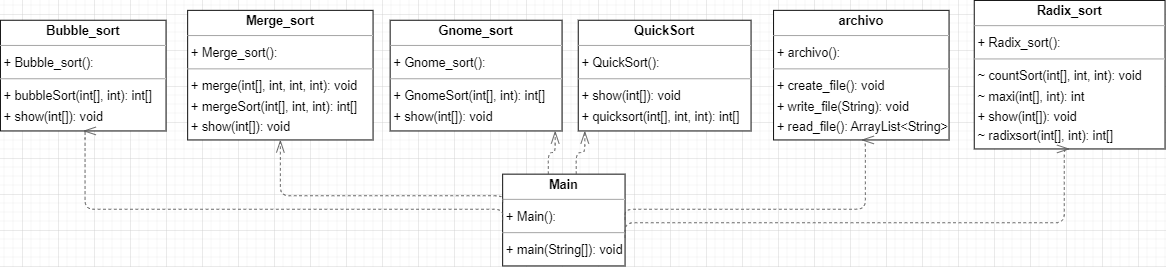

The diagram above was exported from draw.io. Its source (the exported page's mxGraphModel, read from the mxfile embedded in the PNG):
<mxGraphModel dx="1450" dy="1019" grid="1" gridSize="10" guides="1" tooltips="1" connect="1" arrows="1" fold="1" page="0" pageScale="1" pageWidth="827" pageHeight="1169" background="none" math="0" shadow="0">
  <root>
    <mxCell id="0" />
    <mxCell id="1" parent="0" />
    <mxCell id="node5" value="&lt;p style=&quot;margin:0px;margin-top:4px;text-align:center;&quot;&gt;&lt;b&gt;Bubble_sort&lt;/b&gt;&lt;/p&gt;&lt;hr size=&quot;1&quot;/&gt;&lt;p style=&quot;margin:0 0 0 4px;line-height:1.6;&quot;&gt;+ Bubble_sort(): &lt;/p&gt;&lt;hr size=&quot;1&quot;/&gt;&lt;p style=&quot;margin:0 0 0 4px;line-height:1.6;&quot;&gt;+ bubbleSort(int[], int): int[]&lt;br/&gt;+ show(int[]): void&lt;/p&gt;" style="verticalAlign=top;align=left;overflow=fill;fontSize=14;fontFamily=Helvetica;html=1;rounded=0;shadow=0;comic=0;labelBackgroundColor=none;strokeWidth=1;" parent="1" vertex="1">
      <mxGeometry x="-64" y="7" width="184" height="123" as="geometry" />
    </mxCell>
    <mxCell id="node3" value="&lt;p style=&quot;margin:0px;margin-top:4px;text-align:center;&quot;&gt;&lt;b&gt;Gnome_sort&lt;/b&gt;&lt;/p&gt;&lt;hr size=&quot;1&quot;/&gt;&lt;p style=&quot;margin:0 0 0 4px;line-height:1.6;&quot;&gt;+ Gnome_sort(): &lt;/p&gt;&lt;hr size=&quot;1&quot;/&gt;&lt;p style=&quot;margin:0 0 0 4px;line-height:1.6;&quot;&gt;+ GnomeSort(int[], int): int[]&lt;br/&gt;+ show(int[]): void&lt;/p&gt;" style="verticalAlign=top;align=left;overflow=fill;fontSize=14;fontFamily=Helvetica;html=1;rounded=0;shadow=0;comic=0;labelBackgroundColor=none;strokeWidth=1;" parent="1" vertex="1">
      <mxGeometry x="369" y="7" width="191" height="123" as="geometry" />
    </mxCell>
    <mxCell id="node6" value="&lt;p style=&quot;margin:0px;margin-top:4px;text-align:center;&quot;&gt;&lt;b&gt;Main&lt;/b&gt;&lt;/p&gt;&lt;hr size=&quot;1&quot;/&gt;&lt;p style=&quot;margin:0 0 0 4px;line-height:1.6;&quot;&gt;+ Main(): &lt;/p&gt;&lt;hr size=&quot;1&quot;/&gt;&lt;p style=&quot;margin:0 0 0 4px;line-height:1.6;&quot;&gt;+ main(String[]): void&lt;/p&gt;" style="verticalAlign=top;align=left;overflow=fill;fontSize=14;fontFamily=Helvetica;html=1;rounded=0;shadow=0;comic=0;labelBackgroundColor=none;strokeWidth=1;" parent="1" vertex="1">
      <mxGeometry x="494" y="178" width="136" height="102" as="geometry" />
    </mxCell>
    <mxCell id="node4" value="&lt;p style=&quot;margin:0px;margin-top:4px;text-align:center;&quot;&gt;&lt;b&gt;Merge_sort&lt;/b&gt;&lt;/p&gt;&lt;hr size=&quot;1&quot;/&gt;&lt;p style=&quot;margin:0 0 0 4px;line-height:1.6;&quot;&gt;+ Merge_sort(): &lt;/p&gt;&lt;hr size=&quot;1&quot;/&gt;&lt;p style=&quot;margin:0 0 0 4px;line-height:1.6;&quot;&gt;+ merge(int[], int, int, int): void&lt;br/&gt;+ mergeSort(int[], int, int): int[]&lt;br/&gt;+ show(int[]): void&lt;/p&gt;" style="verticalAlign=top;align=left;overflow=fill;fontSize=14;fontFamily=Helvetica;html=1;rounded=0;shadow=0;comic=0;labelBackgroundColor=none;strokeWidth=1;" parent="1" vertex="1">
      <mxGeometry x="144" y="-4" width="206" height="144" as="geometry" />
    </mxCell>
    <mxCell id="node2" value="&lt;p style=&quot;margin:0px;margin-top:4px;text-align:center;&quot;&gt;&lt;b&gt;QuickSort&lt;/b&gt;&lt;/p&gt;&lt;hr size=&quot;1&quot;/&gt;&lt;p style=&quot;margin:0 0 0 4px;line-height:1.6;&quot;&gt;+ QuickSort(): &lt;/p&gt;&lt;hr size=&quot;1&quot;/&gt;&lt;p style=&quot;margin:0 0 0 4px;line-height:1.6;&quot;&gt;+ show(int[]): void&lt;br/&gt;+ quicksort(int[], int, int): int[]&lt;/p&gt;" style="verticalAlign=top;align=left;overflow=fill;fontSize=14;fontFamily=Helvetica;html=1;rounded=0;shadow=0;comic=0;labelBackgroundColor=none;strokeWidth=1;" parent="1" vertex="1">
      <mxGeometry x="578" y="7" width="192" height="123" as="geometry" />
    </mxCell>
    <mxCell id="node0" value="&lt;p style=&quot;margin:0px;margin-top:4px;text-align:center;&quot;&gt;&lt;b&gt;Radix_sort&lt;/b&gt;&lt;/p&gt;&lt;hr size=&quot;1&quot;/&gt;&lt;p style=&quot;margin:0 0 0 4px;line-height:1.6;&quot;&gt;+ Radix_sort(): &lt;/p&gt;&lt;hr size=&quot;1&quot;/&gt;&lt;p style=&quot;margin:0 0 0 4px;line-height:1.6;&quot;&gt;~ countSort(int[], int, int): void&lt;br/&gt;~ maxi(int[], int): int&lt;br/&gt;+ show(int[]): void&lt;br/&gt;~ radixsort(int[], int): int[]&lt;/p&gt;" style="verticalAlign=top;align=left;overflow=fill;fontSize=14;fontFamily=Helvetica;html=1;rounded=0;shadow=0;comic=0;labelBackgroundColor=none;strokeWidth=1;" parent="1" vertex="1">
      <mxGeometry x="1018" y="-15" width="212" height="165" as="geometry" />
    </mxCell>
    <mxCell id="node1" value="&lt;p style=&quot;margin:0px;margin-top:4px;text-align:center;&quot;&gt;&lt;b&gt;archivo&lt;/b&gt;&lt;/p&gt;&lt;hr size=&quot;1&quot;/&gt;&lt;p style=&quot;margin:0 0 0 4px;line-height:1.6;&quot;&gt;+ archivo(): &lt;/p&gt;&lt;hr size=&quot;1&quot;/&gt;&lt;p style=&quot;margin:0 0 0 4px;line-height:1.6;&quot;&gt;+ create_file(): void&lt;br/&gt;+ write_file(String): void&lt;br/&gt;+ read_file(): ArrayList&amp;lt;String&amp;gt;&lt;/p&gt;" style="verticalAlign=top;align=left;overflow=fill;fontSize=14;fontFamily=Helvetica;html=1;rounded=0;shadow=0;comic=0;labelBackgroundColor=none;strokeWidth=1;" parent="1" vertex="1">
      <mxGeometry x="795" y="-4" width="195" height="144" as="geometry" />
    </mxCell>
    <mxCell id="edge0" value="" style="html=1;rounded=1;edgeStyle=orthogonalEdgeStyle;dashed=1;startArrow=none;endArrow=openThin;endSize=12;strokeColor=#595959;exitX=0.000;exitY=0.500;exitDx=0;exitDy=0;entryX=0.500;entryY=1.000;entryDx=0;entryDy=0;" parent="1" source="node6" target="node5" edge="1">
      <mxGeometry width="50" height="50" relative="1" as="geometry">
        <Array as="points">
          <mxPoint x="30" y="217" />
        </Array>
      </mxGeometry>
    </mxCell>
    <mxCell id="label2" value="&lt;br&gt;" style="edgeLabel;resizable=0;html=1;align=left;verticalAlign=top;strokeColor=default;" parent="edge0" vertex="1" connectable="0">
      <mxGeometry x="15" y="159" as="geometry" />
    </mxCell>
    <mxCell id="edge4" value="" style="html=1;rounded=1;edgeStyle=orthogonalEdgeStyle;dashed=1;startArrow=none;endArrow=openThin;endSize=12;strokeColor=#595959;exitX=0.373;exitY=0.000;exitDx=0;exitDy=0;entryX=0.960;entryY=1.000;entryDx=0;entryDy=0;" parent="1" source="node6" target="node3" edge="1">
      <mxGeometry width="50" height="50" relative="1" as="geometry">
        <Array as="points" />
      </mxGeometry>
    </mxCell>
    <mxCell id="label26" value="" style="edgeLabel;resizable=0;html=1;align=left;verticalAlign=top;strokeColor=default;" parent="edge4" vertex="1" connectable="0">
      <mxGeometry x="536" y="132" as="geometry" />
    </mxCell>
    <mxCell id="edge1" value="" style="html=1;rounded=1;edgeStyle=orthogonalEdgeStyle;dashed=1;startArrow=none;endArrow=openThin;endSize=12;strokeColor=#595959;exitX=0.000;exitY=0.305;exitDx=0;exitDy=0;entryX=0.500;entryY=1.000;entryDx=0;entryDy=0;" parent="1" source="node6" target="node4" edge="1">
      <mxGeometry width="50" height="50" relative="1" as="geometry">
        <Array as="points">
          <mxPoint x="247" y="202" />
        </Array>
      </mxGeometry>
    </mxCell>
    <mxCell id="label8" value="&lt;br&gt;" style="edgeLabel;resizable=0;html=1;align=left;verticalAlign=top;strokeColor=default;" parent="edge1" vertex="1" connectable="0">
      <mxGeometry x="232" y="157" as="geometry" />
    </mxCell>
    <mxCell id="edge2" value="" style="html=1;rounded=1;edgeStyle=orthogonalEdgeStyle;dashed=1;startArrow=none;endArrow=openThin;endSize=12;strokeColor=#595959;exitX=0.601;exitY=0.000;exitDx=0;exitDy=0;entryX=0.038;entryY=1.000;entryDx=0;entryDy=0;" parent="1" source="node6" target="node2" edge="1">
      <mxGeometry width="50" height="50" relative="1" as="geometry">
        <Array as="points" />
      </mxGeometry>
    </mxCell>
    <mxCell id="label14" value="" style="edgeLabel;resizable=0;html=1;align=left;verticalAlign=top;strokeColor=default;" parent="edge2" vertex="1" connectable="0">
      <mxGeometry x="537" y="121" as="geometry" />
    </mxCell>
    <mxCell id="edge5" value="" style="html=1;rounded=1;edgeStyle=orthogonalEdgeStyle;dashed=1;startArrow=none;endArrow=openThin;endSize=12;strokeColor=#595959;exitX=1.000;exitY=0.695;exitDx=0;exitDy=0;entryX=0.500;entryY=1.000;entryDx=0;entryDy=0;" parent="1" source="node6" target="node0" edge="1">
      <mxGeometry width="50" height="50" relative="1" as="geometry">
        <Array as="points">
          <mxPoint x="1118" y="232" />
        </Array>
      </mxGeometry>
    </mxCell>
    <mxCell id="label32" value="" style="edgeLabel;resizable=0;html=1;align=left;verticalAlign=top;strokeColor=default;" parent="edge5" vertex="1" connectable="0">
      <mxGeometry x="1083" y="177" as="geometry" />
    </mxCell>
    <mxCell id="edge3" value="" style="html=1;rounded=1;edgeStyle=orthogonalEdgeStyle;dashed=1;startArrow=none;endArrow=openThin;endSize=12;strokeColor=#595959;exitX=1.000;exitY=0.500;exitDx=0;exitDy=0;entryX=0.500;entryY=1.000;entryDx=0;entryDy=0;" parent="1" source="node6" target="node1" edge="1">
      <mxGeometry width="50" height="50" relative="1" as="geometry">
        <Array as="points">
          <mxPoint x="897" y="217" />
        </Array>
      </mxGeometry>
    </mxCell>
    <mxCell id="label20" value="&lt;br&gt;" style="edgeLabel;resizable=0;html=1;align=left;verticalAlign=top;strokeColor=default;" parent="edge3" vertex="1" connectable="0">
      <mxGeometry x="847" y="150" as="geometry" />
    </mxCell>
  </root>
</mxGraphModel>